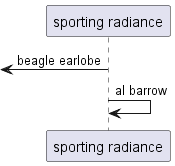

The diagram above was rendered by PlantUML. Its source (embedded in the PNG):
@startuml
participant "sporting radiance" as 0
 [<- 0: beagle earlobe
0 -> 0: al barrow
@enduml